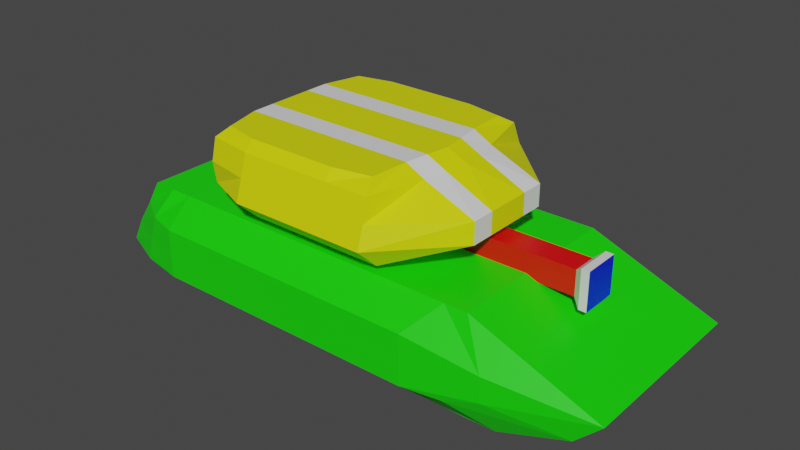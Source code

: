 # Source: Tank_DefaultGun.blend  (saved by Blender 2.80.44; exported with 4.5.12 LTS)
import bpy
from mathutils import Matrix  # noqa: F401  (used for matrix-valued properties, if any)

bpy.ops.wm.read_factory_settings(use_empty=True)
scene = bpy.context.scene
scene.name = 'Scene'

# ---- collections
col_collection = bpy.data.collections.new('Collection'); scene.collection.children.link(col_collection)
col_collection_2 = bpy.data.collections.new('Collection 2'); scene.collection.children.link(col_collection_2)

# ---- materials (node trees are filled in below, after node groups)
mat_bottom = bpy.data.materials.new('Bottom')
mat_bottom.use_transparent_shadow = False
mat_bottom.roughness = 0.25
mat_turretring = bpy.data.materials.new('TurretRing')
mat_turretring.use_transparent_shadow = False
mat_turretring.roughness = 0.25
mat_turret = bpy.data.materials.new('Turret')
mat_turret.use_transparent_shadow = False
mat_turret.roughness = 0.25
mat_stripes = bpy.data.materials.new('Stripes')
mat_stripes.use_transparent_shadow = False
mat_stripes.roughness = 0.25
mat_muzzle = bpy.data.materials.new('Muzzle')
mat_muzzle.use_transparent_shadow = False
mat_muzzle.roughness = 0.25
mat_barrel = bpy.data.materials.new('Barrel')
mat_barrel.use_transparent_shadow = False
mat_barrel.roughness = 0.25
mat_stripe = bpy.data.materials.new('Stripe')
mat_stripe.use_transparent_shadow = False
mat_stripe.roughness = 0.25

# ---- material node trees
mat_bottom.use_nodes = True; mat_bottom.node_tree.nodes.clear()
_N = mat_bottom.node_tree.nodes; _L = mat_bottom.node_tree.links
n0 = _N.new('ShaderNodeOutputMaterial'); n0.name = 'Material Output'; n0.location = (300, 300)
n1 = _N.new('ShaderNodeBsdfPrincipled'); n1.name = 'Principled BSDF'; n1.location = (10, 300)
n1.distribution = 'GGX'
n1.subsurface_method = 'BURLEY'
n1.inputs[0].default_value = (0.007433, 0.8, 0.0, 1.0)
n1.inputs[3].default_value = 1.45
_L.new(n1.outputs[0], n0.inputs[0])
n0.is_active_output = True
mat_turretring.use_nodes = True; mat_turretring.node_tree.nodes.clear()
_N = mat_turretring.node_tree.nodes; _L = mat_turretring.node_tree.links
n0 = _N.new('ShaderNodeOutputMaterial'); n0.name = 'Material Output'; n0.location = (300, 300)
n1 = _N.new('ShaderNodeBsdfPrincipled'); n1.name = 'Principled BSDF'; n1.location = (10, 300)
n1.distribution = 'GGX'
n1.subsurface_method = 'BURLEY'
n1.inputs[0].default_value = (0.8, 0.0, 0.005365, 1.0)
n1.inputs[3].default_value = 1.45
_L.new(n1.outputs[0], n0.inputs[0])
n0.is_active_output = True
mat_turret.use_nodes = True; mat_turret.node_tree.nodes.clear()
_N = mat_turret.node_tree.nodes; _L = mat_turret.node_tree.links
n0 = _N.new('ShaderNodeOutputMaterial'); n0.name = 'Material Output'; n0.location = (300, 300)
n1 = _N.new('ShaderNodeBsdfPrincipled'); n1.name = 'Principled BSDF'; n1.location = (10, 300)
n1.distribution = 'GGX'
n1.subsurface_method = 'BURLEY'
n1.inputs[0].default_value = (0.7587, 0.8, 0.0, 1.0)
n1.inputs[3].default_value = 1.45
_L.new(n1.outputs[0], n0.inputs[0])
n0.is_active_output = True
mat_stripes.use_nodes = True; mat_stripes.node_tree.nodes.clear()
_N = mat_stripes.node_tree.nodes; _L = mat_stripes.node_tree.links
n0 = _N.new('ShaderNodeOutputMaterial'); n0.name = 'Material Output'; n0.location = (300, 300)
n1 = _N.new('ShaderNodeBsdfPrincipled'); n1.name = 'Principled BSDF'; n1.location = (10, 300)
n1.distribution = 'GGX'
n1.subsurface_method = 'BURLEY'
n1.inputs[3].default_value = 1.45
_L.new(n1.outputs[0], n0.inputs[0])
n0.is_active_output = True
mat_muzzle.use_nodes = True; mat_muzzle.node_tree.nodes.clear()
_N = mat_muzzle.node_tree.nodes; _L = mat_muzzle.node_tree.links
n0 = _N.new('ShaderNodeOutputMaterial'); n0.name = 'Material Output'; n0.location = (300, 300)
n1 = _N.new('ShaderNodeBsdfPrincipled'); n1.name = 'Principled BSDF'; n1.location = (10, 300)
n1.distribution = 'GGX'
n1.subsurface_method = 'BURLEY'
n1.inputs[0].default_value = (0.0, 0.001127, 0.8, 1.0)
n1.inputs[3].default_value = 1.45
_L.new(n1.outputs[0], n0.inputs[0])
n0.is_active_output = True
mat_barrel.use_nodes = True; mat_barrel.node_tree.nodes.clear()
_N = mat_barrel.node_tree.nodes; _L = mat_barrel.node_tree.links
n0 = _N.new('ShaderNodeOutputMaterial'); n0.name = 'Material Output'; n0.location = (300, 300)
n1 = _N.new('ShaderNodeBsdfPrincipled'); n1.name = 'Principled BSDF'; n1.location = (10, 300)
n1.distribution = 'GGX'
n1.subsurface_method = 'BURLEY'
n1.inputs[0].default_value = (0.8, 0.0, 0.001895, 1.0)
n1.inputs[3].default_value = 1.45
_L.new(n1.outputs[0], n0.inputs[0])
n0.is_active_output = True
mat_stripe.use_nodes = True; mat_stripe.node_tree.nodes.clear()
_N = mat_stripe.node_tree.nodes; _L = mat_stripe.node_tree.links
n0 = _N.new('ShaderNodeOutputMaterial'); n0.name = 'Material Output'; n0.location = (300, 300)
n1 = _N.new('ShaderNodeBsdfPrincipled'); n1.name = 'Principled BSDF'; n1.location = (10, 300)
n1.distribution = 'GGX'
n1.subsurface_method = 'BURLEY'
n1.inputs[3].default_value = 1.45
_L.new(n1.outputs[0], n0.inputs[0])
n0.is_active_output = True

# ---- world
world_world = bpy.data.worlds.new('World'); scene.world = world_world
world_world.use_nodes = True; world_world.node_tree.nodes.clear()
_N = world_world.node_tree.nodes; _L = world_world.node_tree.links
n0 = _N.new('ShaderNodeOutputWorld'); n0.name = 'World Output'; n0.location = (300, 300)
n1 = _N.new('ShaderNodeBackground'); n1.name = 'Background'; n1.location = (10, 300)
n1.inputs[0].default_value = (0.05088, 0.05088, 0.05088, 1.0)
_L.new(n1.outputs[0], n0.inputs[0])
n0.is_active_output = True
world_world.color = (0.05088, 0.05088, 0.05088)
world_world.use_sun_shadow = False
world_world.sun_shadow_jitter_overblur = 0.0

# ---- meshes
me_cylinder = bpy.data.meshes.new('Cylinder')
me_cylinder.from_pydata([(0.0, 1.0, 1.799), (0.0, 1.0, 1.634), (0.1951, 0.9808, 1.799), (0.1951, 0.9808, 1.634), (0.3827, 0.9239, 1.799), (0.3827, 0.9239, 1.634), (0.5556, 0.8315, 1.799), (0.5556, 0.8315, 1.634), (0.7071, 0.7071, 1.799), (0.7071, 0.7071, 1.634), (0.8315, 0.5556, 1.799), (0.8315, 0.5556, 1.634), (0.9239, 0.3827, 1.799), (0.9239, 0.3827, 1.634), (0.9808, 0.1951, 1.799), (0.9808, 0.1951, 1.634), (1.0, 7.55e-08, 1.799), (1.0, 7.55e-08, 1.634), (0.9808, -0.1951, 1.799), (0.9808, -0.1951, 1.634), (0.9239, -0.3827, 1.799), (0.9239, -0.3827, 1.634), (0.8315, -0.5556, 1.799), (0.8315, -0.5556, 1.634), (0.7071, -0.7071, 1.799), (0.7071, -0.7071, 1.634), (0.5556, -0.8315, 1.799), (0.5556, -0.8315, 1.634), (0.3827, -0.9239, 1.799), (0.3827, -0.9239, 1.634), (0.1951, -0.9808, 1.799), (0.1951, -0.9808, 1.634), (-3.258e-07, -1.0, 1.799), (-3.258e-07, -1.0, 1.634), (-0.1951, -0.9808, 1.799), (-0.1951, -0.9808, 1.634), (-0.3827, -0.9239, 1.799), (-0.3827, -0.9239, 1.634), (-0.5556, -0.8315, 1.799), (-0.5556, -0.8315, 1.634), (-0.7071, -0.7071, 1.799), (-0.7071, -0.7071, 1.634), (-0.8315, -0.5556, 1.799), (-0.8315, -0.5556, 1.634), (-0.9239, -0.3827, 1.799), (-0.9239, -0.3827, 1.634), (-0.9808, -0.1951, 1.799), (-0.9808, -0.1951, 1.634), (-1.0, 9.656e-07, 1.799), (-1.0, 9.656e-07, 1.634), (-0.9808, 0.1951, 1.799), (-0.9808, 0.1951, 1.634), (-0.9239, 0.3827, 1.799), (-0.9239, 0.3827, 1.634), (-0.8315, 0.5556, 1.799), (-0.8315, 0.5556, 1.634), (-0.7071, 0.7071, 1.799), (-0.7071, 0.7071, 1.634), (-0.5556, 0.8315, 1.799), (-0.5556, 0.8315, 1.634), (-0.3827, 0.9239, 1.799), (-0.3827, 0.9239, 1.634), (-0.1951, 0.9808, 1.799), (-0.1951, 0.9808, 1.634), (-3.0, -1.5, 0.07124), (-3.0, -1.5, 1.671), (3.0, -1.5, 0.07124), (3.0, -1.5, 1.671), (-4.615, -1.5, 0.4842), (3.512, -1.5, 0.8712), (3.718, -1.5, 0.4712), (-3.497, -1.5, 0.08418), (-5.026, -1.5, 0.8842), (3.241, -1.5, 1.271), (-3.0, -0.75, 0.07124), (3.0, -0.75, 1.671), (3.512, -0.75, 0.8712), (3.718, -0.75, 0.4712), (3.241, -0.75, 1.271), (-3.0, -0.75, 1.671), (3.0, -0.75, 0.07124), (-4.615, -0.75, 0.4842), (-3.497, -0.75, 0.08418), (-5.026, -0.75, 0.8842), (0.0, -1.5, 0.07124), (0.0, -1.5, 1.671), (0.0, -1.951, 0.8712), (0.0, -1.951, 0.4712), (0.0, -1.951, 1.271), (0.0, -0.75, 1.671), (0.0, -0.75, 0.07124), (-1.5, -1.5, 1.671), (-1.5, -1.951, 0.8712), (-1.5, -1.951, 0.4712), (-1.5, -1.951, 1.271), (-1.5, -0.75, 0.07124), (-1.5, -1.5, 0.07124), (-1.5, -0.75, 1.671), (1.5, -1.5, 0.07124), (1.5, -0.75, 1.671), (1.5, -1.5, 1.671), (1.5, -1.951, 0.8712), (1.5, -1.951, 0.4712), (1.5, -1.951, 1.271), (1.5, -0.75, 0.07124), (2.25, -1.5, 0.07124), (2.25, -0.75, 1.671), (2.25, -1.5, 1.671), (2.25, -1.951, 0.8712), (2.25, -1.951, 0.4712), (2.25, -1.951, 1.271), (2.25, -0.75, 0.07124), (0.75, -1.5, 1.671), (0.75, -1.951, 0.8712), (0.75, -1.951, 0.4712), (0.75, -1.951, 1.271), (0.75, -0.75, 0.07124), (0.75, -1.5, 0.07124), (0.75, -0.75, 1.671), (-0.75, -1.5, 0.07124), (-0.75, -0.75, 1.671), (-0.75, -1.5, 1.671), (-0.75, -1.951, 0.8712), (-0.75, -1.951, 0.4712), (-0.75, -1.951, 1.271), (-0.75, -0.75, 0.07124), (-2.25, -1.5, 1.671), (-2.25, -1.951, 0.8712), (-2.25, -1.951, 0.4712), (-2.25, -1.951, 1.271), (-2.25, -0.75, 0.07124), (-2.25, -1.5, 0.07124), (-2.25, -0.75, 1.671), (-2.627, -1.5, 1.671), (-3.44, -1.824, 0.6765), (-2.877, -1.843, 0.4632), (-3.44, -1.824, 1.077), (-2.627, -0.75, 0.07124), (-2.627, -1.5, 0.07124), (-2.627, -0.75, 1.671), (2.625, -1.5, 0.07124), (2.625, -0.75, 1.671), (2.625, -1.5, 1.671), (2.881, -1.807, 0.8712), (2.984, -1.807, 0.4712), (2.746, -1.807, 1.271), (2.625, -0.75, 0.07124), (-3.0, 1.5, 0.07124), (-3.0, 1.5, 1.671), (3.0, 1.5, 0.07124), (3.0, 1.5, 1.671), (-4.615, 1.5, 0.4842), (3.512, 1.5, 0.8712), (3.718, 1.5, 0.4712), (-3.497, 1.5, 0.08418), (-5.026, 1.5, 0.8842), (3.241, 1.5, 1.271), (-3.0, 0.0, 0.07124), (-3.0, 0.0, 1.671), (3.0, 0.0, 0.07124), (3.0, 0.0, 1.671), (3.512, 0.0, 0.8712), (-4.615, 0.0, 0.4842), (-3.497, 0.0, 0.08418), (3.718, 0.0, 0.4712), (3.241, 0.0, 1.271), (-5.026, 0.0, 0.8842), (-3.0, 0.75, 0.07124), (3.0, 0.75, 1.671), (3.512, 0.75, 0.8712), (3.718, 0.75, 0.4712), (3.241, 0.75, 1.271), (-3.0, 0.75, 1.671), (3.0, 0.75, 0.07124), (-4.615, 0.75, 0.4842), (-3.497, 0.75, 0.08418), (-5.026, 0.75, 0.8842), (0.0, 1.5, 0.07124), (0.0, 1.5, 1.671), (0.0, 1.951, 0.8712), (0.0, 1.951, 0.4712), (0.0, 1.951, 1.271), (0.0, 0.0, 1.671), (0.0, 0.0, 0.07124), (0.0, 0.75, 1.671), (0.0, 0.75, 0.07124), (-1.5, 1.5, 1.671), (-1.5, 1.951, 0.8712), (-1.5, 1.951, 0.4712), (-1.5, 1.951, 1.271), (-1.5, 0.0, 0.07124), (-1.5, 0.75, 0.07124), (-1.5, 1.5, 0.07124), (-1.5, 0.0, 1.671), (-1.5, 0.75, 1.671), (1.5, 1.5, 0.07124), (1.5, 0.0, 1.671), (1.5, 0.75, 1.671), (1.5, 1.5, 1.671), (1.5, 1.951, 0.8712), (1.5, 1.951, 0.4712), (1.5, 1.951, 1.271), (1.5, 0.0, 0.07124), (1.5, 0.75, 0.07124), (2.25, 1.5, 0.07124), (2.25, 0.0, 1.671), (2.25, 0.75, 1.671), (2.25, 1.5, 1.671), (2.25, 1.951, 0.8712), (2.25, 1.951, 0.4712), (2.25, 1.951, 1.271), (2.25, 0.0, 0.07124), (2.25, 0.75, 0.07124), (0.75, 1.5, 1.671), (0.75, 1.951, 0.8712), (0.75, 1.951, 0.4712), (0.75, 1.951, 1.271), (0.75, 0.0, 0.07124), (0.75, 0.75, 0.07124), (0.75, 1.5, 0.07124), (0.75, 0.0, 1.671), (0.75, 0.75, 1.671), (-0.75, 1.5, 0.07124), (-0.75, 0.0, 1.671), (-0.75, 0.75, 1.671), (-0.75, 1.5, 1.671), (-0.75, 1.951, 0.8712), (-0.75, 1.951, 0.4712), (-0.75, 1.951, 1.271), (-0.75, 0.0, 0.07124), (-0.75, 0.75, 0.07124), (-2.25, 1.5, 1.671), (-2.25, 1.951, 0.8712), (-2.25, 1.951, 0.4712), (-2.25, 1.951, 1.271), (-2.25, 0.0, 0.07124), (-2.25, 0.75, 0.07124), (-2.25, 1.5, 0.07124), (-2.25, 0.0, 1.671), (-2.25, 0.75, 1.671), (-2.627, 1.5, 1.671), (-3.44, 1.824, 0.6765), (-2.877, 1.843, 0.4632), (-3.44, 1.824, 1.077), (-2.627, 0.0, 0.07124), (-2.627, 0.75, 0.07124), (-2.627, 1.5, 0.07124), (-2.627, 0.0, 1.671), (-2.627, 0.75, 1.671), (2.625, 1.5, 0.07124), (2.625, 0.0, 1.671), (2.625, 0.75, 1.671), (2.625, 1.5, 1.671), (2.881, 1.807, 0.8712), (2.984, 1.807, 0.4712), (2.746, 1.807, 1.271), (2.625, 0.0, 0.07124), (2.625, 0.75, 0.07124)], [], [(0, 2, 3, 1), (2, 4, 5, 3), (4, 6, 7, 5), (6, 8, 9, 7), (8, 10, 11, 9), (10, 12, 13, 11), (12, 14, 15, 13), (14, 16, 17, 15), (16, 18, 19, 17), (18, 20, 21, 19), (20, 22, 23, 21), (22, 24, 25, 23), (24, 26, 27, 25), (26, 28, 29, 27), (28, 30, 31, 29), (30, 32, 33, 31), (32, 34, 35, 33), (34, 36, 37, 35), (36, 38, 39, 37), (38, 40, 41, 39), (40, 42, 43, 41), (42, 44, 45, 43), (44, 46, 47, 45), (46, 48, 49, 47), (48, 50, 51, 49), (50, 52, 53, 51), (52, 54, 55, 53), (54, 56, 57, 55), (56, 58, 59, 57), (58, 60, 61, 59), (60, 62, 63, 61), (62, 0, 1, 63), (0, 62, 60, 58, 56, 54, 52, 50, 48, 46, 44, 42, 40, 38, 36, 34, 32, 30, 28, 26, 24, 22, 20, 18, 16, 14, 12, 10, 8, 6, 4, 2), (78, 75, 67, 73), (136, 133, 65, 72), (146, 80, 66, 140), (139, 79, 65, 133), (135, 134, 68, 71), (77, 76, 69, 70), (80, 77, 70, 66), (138, 135, 71, 64), (134, 136, 72, 68), (76, 78, 73, 69), (81, 83, 166, 162), (74, 82, 163, 157), (82, 81, 162, 163), (83, 79, 158, 166), (72, 65, 79, 83), (71, 68, 81, 82), (64, 71, 82, 74), (68, 72, 83, 81), (161, 165, 78, 76), (159, 164, 77, 80), (164, 161, 76, 77), (247, 158, 79, 139), (256, 159, 80, 146), (165, 160, 75, 78), (229, 183, 90, 125), (220, 182, 89, 118), (113, 115, 88, 86), (117, 114, 87, 84), (114, 113, 86, 87), (118, 89, 85, 112), (125, 90, 84, 119), (115, 112, 85, 88), (130, 95, 96, 131), (235, 190, 95, 130), (223, 193, 97, 120), (122, 124, 94, 92), (119, 123, 93, 96), (123, 122, 92, 93), (120, 97, 91, 121), (124, 121, 91, 94), (110, 107, 100, 103), (106, 99, 100, 107), (109, 108, 101, 102), (105, 109, 102, 98), (108, 110, 103, 101), (205, 196, 99, 106), (217, 202, 104, 116), (116, 104, 98, 117), (250, 205, 106, 141), (143, 145, 110, 108), (140, 144, 109, 105), (144, 143, 108, 109), (141, 106, 107, 142), (145, 142, 107, 110), (202, 211, 111, 104), (104, 111, 105, 98), (90, 116, 117, 84), (183, 217, 116, 90), (103, 100, 112, 115), (99, 118, 112, 100), (102, 101, 113, 114), (98, 102, 114, 117), (101, 103, 115, 113), (196, 220, 118, 99), (88, 85, 121, 124), (89, 120, 121, 85), (87, 86, 122, 123), (84, 87, 123, 119), (86, 88, 124, 122), (182, 223, 120, 89), (95, 125, 119, 96), (190, 229, 125, 95), (244, 235, 130, 137), (137, 130, 131, 138), (193, 238, 132, 97), (92, 94, 129, 127), (96, 93, 128, 131), (93, 92, 127, 128), (97, 132, 126, 91), (94, 91, 126, 129), (74, 137, 138, 64), (157, 244, 137, 74), (238, 247, 139, 132), (127, 129, 136, 134), (131, 128, 135, 138), (128, 127, 134, 135), (132, 139, 133, 126), (129, 126, 133, 136), (73, 67, 142, 145), (75, 141, 142, 67), (70, 69, 143, 144), (66, 70, 144, 140), (69, 73, 145, 143), (160, 250, 141, 75), (211, 256, 146, 111), (111, 146, 140, 105), (171, 156, 150, 168), (243, 155, 148, 240), (257, 249, 149, 173), (248, 240, 148, 172), (242, 154, 151, 241), (170, 153, 152, 169), (173, 149, 153, 170), (246, 147, 154, 242), (241, 151, 155, 243), (169, 152, 156, 171), (174, 162, 166, 176), (167, 157, 163, 175), (175, 163, 162, 174), (176, 166, 158, 172), (155, 176, 172, 148), (154, 175, 174, 151), (147, 167, 175, 154), (151, 174, 176, 155), (161, 169, 171, 165), (159, 173, 170, 164), (164, 170, 169, 161), (247, 248, 172, 158), (256, 257, 173, 159), (165, 171, 168, 160), (229, 230, 185, 183), (220, 221, 184, 182), (214, 179, 181, 216), (219, 177, 180, 215), (215, 180, 179, 214), (221, 213, 178, 184), (230, 222, 177, 185), (216, 181, 178, 213), (236, 237, 192, 191), (235, 236, 191, 190), (223, 224, 194, 193), (226, 187, 189, 228), (222, 192, 188, 227), (227, 188, 187, 226), (224, 225, 186, 194), (228, 189, 186, 225), (210, 201, 198, 207), (206, 207, 198, 197), (209, 200, 199, 208), (204, 195, 200, 209), (208, 199, 201, 210), (205, 206, 197, 196), (217, 218, 203, 202), (218, 219, 195, 203), (250, 251, 206, 205), (253, 208, 210, 255), (249, 204, 209, 254), (254, 209, 208, 253), (251, 252, 207, 206), (255, 210, 207, 252), (202, 203, 212, 211), (203, 195, 204, 212), (185, 177, 219, 218), (183, 185, 218, 217), (201, 216, 213, 198), (197, 198, 213, 221), (200, 215, 214, 199), (195, 219, 215, 200), (199, 214, 216, 201), (196, 197, 221, 220), (181, 228, 225, 178), (184, 178, 225, 224), (180, 227, 226, 179), (177, 222, 227, 180), (179, 226, 228, 181), (182, 184, 224, 223), (191, 192, 222, 230), (190, 191, 230, 229), (244, 245, 236, 235), (245, 246, 237, 236), (193, 194, 239, 238), (187, 232, 234, 189), (192, 237, 233, 188), (188, 233, 232, 187), (194, 186, 231, 239), (189, 234, 231, 186), (167, 147, 246, 245), (157, 167, 245, 244), (238, 239, 248, 247), (232, 241, 243, 234), (237, 246, 242, 233), (233, 242, 241, 232), (239, 231, 240, 248), (234, 243, 240, 231), (156, 255, 252, 150), (168, 150, 252, 251), (153, 254, 253, 152), (149, 249, 254, 153), (152, 253, 255, 156), (160, 168, 251, 250), (211, 212, 257, 256), (212, 204, 249, 257)])
me_cylinder.polygons.foreach_set('material_index', [1, 1, 1, 1, 1, 1, 1, 1, 1, 1, 1, 1, 1, 1, 1, 1, 1, 1, 1, 1, 1, 1, 1, 1, 1, 1, 1, 1, 1, 1, 1, 1, 1, 0, 0, 0, 0, 0, 0, 0, 0, 0, 0, 0, 0, 0, 0, 0, 0, 0, 0, 0, 0, 0, 0, 0, 0, 0, 0, 0, 0, 0, 0, 0, 0, 0, 0, 0, 0, 0, 0, 0, 0, 0, 0, 0, 0, 0, 0, 0, 0, 0, 0, 0, 0, 0, 0, 0, 0, 0, 0, 0, 0, 0, 0, 0, 0, 0, 0, 0, 0, 0, 0, 0, 0, 0, 0, 0, 0, 0, 0, 0, 0, 0, 0, 0, 0, 0, 0, 0, 0, 0, 0, 0, 0, 0, 0, 0, 0, 0, 0, 0, 0, 0, 0, 0, 0, 0, 0, 0, 0, 0, 0, 0, 0, 0, 0, 0, 0, 0, 0, 0, 0, 0, 0, 0, 0, 0, 0, 0, 0, 0, 0, 0, 0, 0, 0, 0, 0, 0, 0, 0, 0, 0, 0, 0, 0, 0, 0, 0, 0, 0, 0, 0, 0, 0, 0, 0, 0, 0, 0, 0, 0, 0, 0, 0, 0, 0, 0, 0, 0, 0, 0, 0, 0, 0, 0, 0, 0, 0, 0, 0, 0, 0, 0, 0, 0, 0, 0, 0, 0, 0, 0, 0, 0])
_uv = me_cylinder.uv_layers.new(name='UVMap')
_uv.uv.foreach_set('vector', [0.4922, 0.4915, 0.4907, 0.4932, 0.737, 0.05738, 0.8188, 0.1121, 0.4907, 0.4932, 0.4896, 0.4951, 0.6461, 0.0196, 0.737, 0.05738, 0.4896, 0.4951, 0.4888, 0.4972, 0.5496, 0.0002516, 0.6461, 0.0196, 0.4888, 0.4972, 0.4884, 0.4994, 0.4511, 9.998e-05, 0.5496, 0.0002516, 0.4884, 0.4994, 0.4886, 0.5017, 0.3544, 0.01915, 0.4511, 9.998e-05, 0.4886, 0.5017, 0.4891, 0.5039, 0.2634, 0.05669, 0.3544, 0.01915, 0.4891, 0.5039, 0.4901, 0.5059, 0.1813, 0.1113, 0.2634, 0.05669, 0.4901, 0.5059, 0.4915, 0.5077, 0.1115, 0.1808, 0.1813, 0.1113, 0.4915, 0.5077, 0.4932, 0.5092, 0.05692, 0.2627, 0.1115, 0.1808, 0.4932, 0.5092, 0.4951, 0.5103, 0.01929, 0.3537, 0.05692, 0.2627, 0.4951, 0.5103, 0.4973, 0.5111, 9.998e-05, 0.4503, 0.01929, 0.3537, 0.4973, 0.5111, 0.4995, 0.5114, 0.0001082, 0.5488, 9.998e-05, 0.4503, 0.4995, 0.5114, 0.5017, 0.5113, 0.01931, 0.6453, 0.0001082, 0.5488, 0.5017, 0.5113, 0.5039, 0.5108, 0.05697, 0.7363, 0.01931, 0.6453, 0.5039, 0.5108, 0.5059, 0.5098, 0.1116, 0.8182, 0.05697, 0.7363, 0.5059, 0.5098, 0.5078, 0.5085, 0.1812, 0.8879, 0.1116, 0.8182, 0.5078, 0.5085, 0.5093, 0.5068, 0.2629, 0.9426, 0.1812, 0.8879, 0.5093, 0.5068, 0.5104, 0.5049, 0.3538, 0.9804, 0.2629, 0.9426, 0.5104, 0.5049, 0.5112, 0.5028, 0.4504, 0.9997, 0.3538, 0.9804, 0.5112, 0.5028, 0.5116, 0.5005, 0.5489, 0.9999, 0.4504, 0.9997, 0.5116, 0.5005, 0.5114, 0.4983, 0.6455, 0.9809, 0.5489, 0.9999, 0.5114, 0.4983, 0.5109, 0.4961, 0.7366, 0.9433, 0.6455, 0.9809, 0.5109, 0.4961, 0.5099, 0.4941, 0.8186, 0.8888, 0.7366, 0.9433, 0.5099, 0.4941, 0.5085, 0.4923, 0.8884, 0.8193, 0.8186, 0.8888, 0.5085, 0.4923, 0.5068, 0.4908, 0.943, 0.7374, 0.8884, 0.8193, 0.5068, 0.4908, 0.5048, 0.4897, 0.9807, 0.6464, 0.943, 0.7374, 0.5048, 0.4897, 0.5027, 0.4889, 0.9999, 0.5498, 0.9807, 0.6464, 0.5027, 0.4889, 0.5005, 0.4886, 0.9999, 0.4513, 0.9999, 0.5498, 0.5005, 0.4886, 0.4983, 0.4887, 0.9807, 0.3546, 0.9999, 0.4513, 0.4983, 0.4887, 0.4961, 0.4892, 0.943, 0.2636, 0.9807, 0.3546, 0.4961, 0.4892, 0.4941, 0.4902, 0.8884, 0.1818, 0.943, 0.2636, 0.4941, 0.4902, 0.4922, 0.4915, 0.8188, 0.1121, 0.8884, 0.1818, 0.4922, 0.4915, 0.4941, 0.4902, 0.4961, 0.4892, 0.4983, 0.4887, 0.5005, 0.4886, 0.5027, 0.4889, 0.5048, 0.4897, 0.5068, 0.4908, 0.5085, 0.4923, 0.5099, 0.4941, 0.5109, 0.4961, 0.5114, 0.4983, 0.5116, 0.5005, 0.5112, 0.5028, 0.5104, 0.5049, 0.5093, 0.5068, 0.5078, 0.5085, 0.5059, 0.5098, 0.5039, 0.5108, 0.5017, 0.5113, 0.4995, 0.5114, 0.4973, 0.5111, 0.4951, 0.5103, 0.4932, 0.5092, 0.4915, 0.5077, 0.4901, 0.5059, 0.4891, 0.5039, 0.4886, 0.5017, 0.4884, 0.4994, 0.4888, 0.4972, 0.4896, 0.4951, 0.4907, 0.4932, 0.5625, 0.6875, 0.625, 0.6875, 0.625, 0.75, 0.5625, 0.75, 0.5625, 0.9845, 0.625, 0.9845, 0.625, 1.0, 0.5625, 1.0, 0.3594, 0.6875, 0.375, 0.6875, 0.375, 0.75, 0.3594, 0.75, 0.8595, 0.6875, 0.875, 0.6875, 0.875, 0.75, 0.8595, 0.75, 0.4375, 0.9845, 0.5, 0.9845, 0.5, 1.0, 0.4375, 1.0, 0.4375, 0.6875, 0.5, 0.6875, 0.5, 0.75, 0.4375, 0.75, 0.375, 0.6875, 0.4375, 0.6875, 0.4375, 0.75, 0.375, 0.75, 0.375, 0.9845, 0.4375, 0.9845, 0.4375, 1.0, 0.375, 1.0, 0.5, 0.9845, 0.5625, 0.9845, 0.5625, 1.0, 0.5, 1.0, 0.5, 0.6875, 0.5625, 0.6875, 0.5625, 0.75, 0.5, 0.75, 0.5, 0.0625, 0.5625, 0.0625, 0.5625, 0.125, 0.5, 0.125, 0.375, 0.0625, 0.4375, 0.0625, 0.4375, 0.125, 0.375, 0.125, 0.4375, 0.0625, 0.5, 0.0625, 0.5, 0.125, 0.4375, 0.125, 0.5625, 0.0625, 0.625, 0.0625, 0.625, 0.125, 0.5625, 0.125, 0.5625, 0.0, 0.625, 0.0, 0.625, 0.0625, 0.5625, 0.0625, 0.4375, 0.0, 0.5, 0.0, 0.5, 0.0625, 0.4375, 0.0625, 0.375, 0.0, 0.4375, 0.0, 0.4375, 0.0625, 0.375, 0.0625, 0.5, 0.0, 0.5625, 0.0, 0.5625, 0.0625, 0.5, 0.0625, 0.5, 0.625, 0.5625, 0.625, 0.5625, 0.6875, 0.5, 0.6875, 0.375, 0.625, 0.4375, 0.625, 0.4375, 0.6875, 0.375, 0.6875, 0.4375, 0.625, 0.5, 0.625, 0.5, 0.6875, 0.4375, 0.6875, 0.8595, 0.625, 0.875, 0.625, 0.875, 0.6875, 0.8595, 0.6875, 0.3594, 0.625, 0.375, 0.625, 0.375, 0.6875, 0.3594, 0.6875, 0.5625, 0.625, 0.625, 0.625, 0.625, 0.6875, 0.5625, 0.6875, 0.2188, 0.625, 0.25, 0.625, 0.25, 0.6875, 0.2188, 0.6875, 0.7188, 0.625, 0.75, 0.625, 0.75, 0.6875, 0.7188, 0.6875, 0.5, 0.8438, 0.5625, 0.8438, 0.5625, 0.875, 0.5, 0.875, 0.375, 0.8438, 0.4375, 0.8438, 0.4375, 0.875, 0.375, 0.875, 0.4375, 0.8438, 0.5, 0.8438, 0.5, 0.875, 0.4375, 0.875, 0.7188, 0.6875, 0.75, 0.6875, 0.75, 0.75, 0.7188, 0.75, 0.2188, 0.6875, 0.25, 0.6875, 0.25, 0.75, 0.2188, 0.75, 0.5625, 0.8438, 0.625, 0.8438, 0.625, 0.875, 0.5625, 0.875, 0.1562, 0.6875, 0.1875, 0.6875, 0.1875, 0.75, 0.1562, 0.75, 0.1562, 0.625, 0.1875, 0.625, 0.1875, 0.6875, 0.1562, 0.6875, 0.7812, 0.625, 0.8125, 0.625, 0.8125, 0.6875, 0.7812, 0.6875, 0.5, 0.9062, 0.5625, 0.9062, 0.5625, 0.9375, 0.5, 0.9375, 0.375, 0.9062, 0.4375, 0.9062, 0.4375, 0.9375, 0.375, 0.9375, 0.4375, 0.9062, 0.5, 0.9062, 0.5, 0.9375, 0.4375, 0.9375, 0.7812, 0.6875, 0.8125, 0.6875, 0.8125, 0.75, 0.7812, 0.75, 0.5625, 0.9062, 0.625, 0.9062, 0.625, 0.9375, 0.5625, 0.9375, 0.5625, 0.7812, 0.625, 0.7812, 0.625, 0.8125, 0.5625, 0.8125, 0.6562, 0.6875, 0.6875, 0.6875, 0.6875, 0.75, 0.6562, 0.75, 0.4375, 0.7812, 0.5, 0.7812, 0.5, 0.8125, 0.4375, 0.8125, 0.375, 0.7812, 0.4375, 0.7812, 0.4375, 0.8125, 0.375, 0.8125, 0.5, 0.7812, 0.5625, 0.7812, 0.5625, 0.8125, 0.5, 0.8125, 0.6562, 0.625, 0.6875, 0.625, 0.6875, 0.6875, 0.6562, 0.6875, 0.2812, 0.625, 0.3125, 0.625, 0.3125, 0.6875, 0.2812, 0.6875, 0.2812, 0.6875, 0.3125, 0.6875, 0.3125, 0.75, 0.2812, 0.75, 0.6406, 0.625, 0.6562, 0.625, 0.6562, 0.6875, 0.6406, 0.6875, 0.5, 0.7656, 0.5625, 0.7656, 0.5625, 0.7812, 0.5, 0.7812, 0.375, 0.7656, 0.4375, 0.7656, 0.4375, 0.7812, 0.375, 0.7812, 0.4375, 0.7656, 0.5, 0.7656, 0.5, 0.7812, 0.4375, 0.7812, 0.6406, 0.6875, 0.6562, 0.6875, 0.6562, 0.75, 0.6406, 0.75, 0.5625, 0.7656, 0.625, 0.7656, 0.625, 0.7812, 0.5625, 0.7812, 0.3125, 0.625, 0.3438, 0.625, 0.3438, 0.6875, 0.3125, 0.6875, 0.3125, 0.6875, 0.3438, 0.6875, 0.3438, 0.75, 0.3125, 0.75, 0.25, 0.6875, 0.2812, 0.6875, 0.2812, 0.75, 0.25, 0.75, 0.25, 0.625, 0.2812, 0.625, 0.2812, 0.6875, 0.25, 0.6875, 0.5625, 0.8125, 0.625, 0.8125, 0.625, 0.8438, 0.5625, 0.8438, 0.6875, 0.6875, 0.7188, 0.6875, 0.7188, 0.75, 0.6875, 0.75, 0.4375, 0.8125, 0.5, 0.8125, 0.5, 0.8438, 0.4375, 0.8438, 0.375, 0.8125, 0.4375, 0.8125, 0.4375, 0.8438, 0.375, 0.8438, 0.5, 0.8125, 0.5625, 0.8125, 0.5625, 0.8438, 0.5, 0.8438, 0.6875, 0.625, 0.7188, 0.625, 0.7188, 0.6875, 0.6875, 0.6875, 0.5625, 0.875, 0.625, 0.875, 0.625, 0.9062, 0.5625, 0.9062, 0.75, 0.6875, 0.7812, 0.6875, 0.7812, 0.75, 0.75, 0.75, 0.4375, 0.875, 0.5, 0.875, 0.5, 0.9062, 0.4375, 0.9062, 0.375, 0.875, 0.4375, 0.875, 0.4375, 0.9062, 0.375, 0.9062, 0.5, 0.875, 0.5625, 0.875, 0.5625, 0.9062, 0.5, 0.9062, 0.75, 0.625, 0.7812, 0.625, 0.7812, 0.6875, 0.75, 0.6875, 0.1875, 0.6875, 0.2188, 0.6875, 0.2188, 0.75, 0.1875, 0.75, 0.1875, 0.625, 0.2188, 0.625, 0.2188, 0.6875, 0.1875, 0.6875, 0.1405, 0.625, 0.1562, 0.625, 0.1562, 0.6875, 0.1405, 0.6875, 0.1405, 0.6875, 0.1562, 0.6875, 0.1562, 0.75, 0.1405, 0.75, 0.8125, 0.625, 0.8438, 0.625, 0.8438, 0.6875, 0.8125, 0.6875, 0.5, 0.9375, 0.5625, 0.9375, 0.5625, 0.9688, 0.5, 0.9688, 0.375, 0.9375, 0.4375, 0.9375, 0.4375, 0.9688, 0.375, 0.9688, 0.4375, 0.9375, 0.5, 0.9375, 0.5, 0.9688, 0.4375, 0.9688, 0.8125, 0.6875, 0.8438, 0.6875, 0.8438, 0.75, 0.8125, 0.75, 0.5625, 0.9375, 0.625, 0.9375, 0.625, 0.9688, 0.5625, 0.9688, 0.125, 0.6875, 0.1405, 0.6875, 0.1405, 0.75, 0.125, 0.75, 0.125, 0.625, 0.1405, 0.625, 0.1405, 0.6875, 0.125, 0.6875, 0.8438, 0.625, 0.8595, 0.625, 0.8595, 0.6875, 0.8438, 0.6875, 0.5, 0.9688, 0.5625, 0.9688, 0.5625, 0.9845, 0.5, 0.9845, 0.375, 0.9688, 0.4375, 0.9688, 0.4375, 0.9845, 0.375, 0.9845, 0.4375, 0.9688, 0.5, 0.9688, 0.5, 0.9845, 0.4375, 0.9845, 0.8438, 0.6875, 0.8595, 0.6875, 0.8595, 0.75, 0.8438, 0.75, 0.5625, 0.9688, 0.625, 0.9688, 0.625, 0.9845, 0.5625, 0.9845, 0.5625, 0.75, 0.625, 0.75, 0.625, 0.7656, 0.5625, 0.7656, 0.625, 0.6875, 0.6406, 0.6875, 0.6406, 0.75, 0.625, 0.75, 0.4375, 0.75, 0.5, 0.75, 0.5, 0.7656, 0.4375, 0.7656, 0.375, 0.75, 0.4375, 0.75, 0.4375, 0.7656, 0.375, 0.7656, 0.5, 0.75, 0.5625, 0.75, 0.5625, 0.7656, 0.5, 0.7656, 0.625, 0.625, 0.6406, 0.625, 0.6406, 0.6875, 0.625, 0.6875, 0.3438, 0.625, 0.3594, 0.625, 0.3594, 0.6875, 0.3438, 0.6875, 0.3438, 0.6875, 0.3594, 0.6875, 0.3594, 0.75, 0.3438, 0.75, 0.5625, 0.6875, 0.5625, 0.75, 0.625, 0.75, 0.625, 0.6875, 0.5625, 0.9845, 0.5625, 1.0, 0.625, 1.0, 0.625, 0.9845, 0.3594, 0.6875, 0.3594, 0.75, 0.375, 0.75, 0.375, 0.6875, 0.8595, 0.6875, 0.8595, 0.75, 0.875, 0.75, 0.875, 0.6875, 0.4375, 0.9845, 0.4375, 1.0, 0.5, 1.0, 0.5, 0.9845, 0.4375, 0.6875, 0.4375, 0.75, 0.5, 0.75, 0.5, 0.6875, 0.375, 0.6875, 0.375, 0.75, 0.4375, 0.75, 0.4375, 0.6875, 0.375, 0.9845, 0.375, 1.0, 0.4375, 1.0, 0.4375, 0.9845, 0.5, 0.9845, 0.5, 1.0, 0.5625, 1.0, 0.5625, 0.9845, 0.5, 0.6875, 0.5, 0.75, 0.5625, 0.75, 0.5625, 0.6875, 0.5, 0.0625, 0.5, 0.125, 0.5625, 0.125, 0.5625, 0.0625, 0.375, 0.0625, 0.375, 0.125, 0.4375, 0.125, 0.4375, 0.0625, 0.4375, 0.0625, 0.4375, 0.125, 0.5, 0.125, 0.5, 0.0625, 0.5625, 0.0625, 0.5625, 0.125, 0.625, 0.125, 0.625, 0.0625, 0.5625, 0.0, 0.5625, 0.0625, 0.625, 0.0625, 0.625, 0.0, 0.4375, 0.0, 0.4375, 0.0625, 0.5, 0.0625, 0.5, 0.0, 0.375, 0.0, 0.375, 0.0625, 0.4375, 0.0625, 0.4375, 0.0, 0.5, 0.0, 0.5, 0.0625, 0.5625, 0.0625, 0.5625, 0.0, 0.5, 0.625, 0.5, 0.6875, 0.5625, 0.6875, 0.5625, 0.625, 0.375, 0.625, 0.375, 0.6875, 0.4375, 0.6875, 0.4375, 0.625, 0.4375, 0.625, 0.4375, 0.6875, 0.5, 0.6875, 0.5, 0.625, 0.8595, 0.625, 0.8595, 0.6875, 0.875, 0.6875, 0.875, 0.625, 0.3594, 0.625, 0.3594, 0.6875, 0.375, 0.6875, 0.375, 0.625, 0.5625, 0.625, 0.5625, 0.6875, 0.625, 0.6875, 0.625, 0.625, 0.2188, 0.625, 0.2188, 0.6875, 0.25, 0.6875, 0.25, 0.625, 0.7188, 0.625, 0.7188, 0.6875, 0.75, 0.6875, 0.75, 0.625, 0.5, 0.8438, 0.5, 0.875, 0.5625, 0.875, 0.5625, 0.8438, 0.375, 0.8438, 0.375, 0.875, 0.4375, 0.875, 0.4375, 0.8438, 0.4375, 0.8438, 0.4375, 0.875, 0.5, 0.875, 0.5, 0.8438, 0.7188, 0.6875, 0.7188, 0.75, 0.75, 0.75, 0.75, 0.6875, 0.2188, 0.6875, 0.2188, 0.75, 0.25, 0.75, 0.25, 0.6875, 0.5625, 0.8438, 0.5625, 0.875, 0.625, 0.875, 0.625, 0.8438, 0.1562, 0.6875, 0.1562, 0.75, 0.1875, 0.75, 0.1875, 0.6875, 0.1562, 0.625, 0.1562, 0.6875, 0.1875, 0.6875, 0.1875, 0.625, 0.7812, 0.625, 0.7812, 0.6875, 0.8125, 0.6875, 0.8125, 0.625, 0.5, 0.9062, 0.5, 0.9375, 0.5625, 0.9375, 0.5625, 0.9062, 0.375, 0.9062, 0.375, 0.9375, 0.4375, 0.9375, 0.4375, 0.9062, 0.4375, 0.9062, 0.4375, 0.9375, 0.5, 0.9375, 0.5, 0.9062, 0.7812, 0.6875, 0.7812, 0.75, 0.8125, 0.75, 0.8125, 0.6875, 0.5625, 0.9062, 0.5625, 0.9375, 0.625, 0.9375, 0.625, 0.9062, 0.5625, 0.7812, 0.5625, 0.8125, 0.625, 0.8125, 0.625, 0.7812, 0.6562, 0.6875, 0.6562, 0.75, 0.6875, 0.75, 0.6875, 0.6875, 0.4375, 0.7812, 0.4375, 0.8125, 0.5, 0.8125, 0.5, 0.7812, 0.375, 0.7812, 0.375, 0.8125, 0.4375, 0.8125, 0.4375, 0.7812, 0.5, 0.7812, 0.5, 0.8125, 0.5625, 0.8125, 0.5625, 0.7812, 0.6562, 0.625, 0.6562, 0.6875, 0.6875, 0.6875, 0.6875, 0.625, 0.2812, 0.625, 0.2812, 0.6875, 0.3125, 0.6875, 0.3125, 0.625, 0.2812, 0.6875, 0.2812, 0.75, 0.3125, 0.75, 0.3125, 0.6875, 0.6406, 0.625, 0.6406, 0.6875, 0.6562, 0.6875, 0.6562, 0.625, 0.5, 0.7656, 0.5, 0.7812, 0.5625, 0.7812, 0.5625, 0.7656, 0.375, 0.7656, 0.375, 0.7812, 0.4375, 0.7812, 0.4375, 0.7656, 0.4375, 0.7656, 0.4375, 0.7812, 0.5, 0.7812, 0.5, 0.7656, 0.6406, 0.6875, 0.6406, 0.75, 0.6562, 0.75, 0.6562, 0.6875, 0.5625, 0.7656, 0.5625, 0.7812, 0.625, 0.7812, 0.625, 0.7656, 0.3125, 0.625, 0.3125, 0.6875, 0.3438, 0.6875, 0.3438, 0.625, 0.3125, 0.6875, 0.3125, 0.75, 0.3438, 0.75, 0.3438, 0.6875, 0.25, 0.6875, 0.25, 0.75, 0.2812, 0.75, 0.2812, 0.6875, 0.25, 0.625, 0.25, 0.6875, 0.2812, 0.6875, 0.2812, 0.625, 0.5625, 0.8125, 0.5625, 0.8438, 0.625, 0.8438, 0.625, 0.8125, 0.6875, 0.6875, 0.6875, 0.75, 0.7188, 0.75, 0.7188, 0.6875, 0.4375, 0.8125, 0.4375, 0.8438, 0.5, 0.8438, 0.5, 0.8125, 0.375, 0.8125, 0.375, 0.8438, 0.4375, 0.8438, 0.4375, 0.8125, 0.5, 0.8125, 0.5, 0.8438, 0.5625, 0.8438, 0.5625, 0.8125, 0.6875, 0.625, 0.6875, 0.6875, 0.7188, 0.6875, 0.7188, 0.625, 0.5625, 0.875, 0.5625, 0.9062, 0.625, 0.9062, 0.625, 0.875, 0.75, 0.6875, 0.75, 0.75, 0.7812, 0.75, 0.7812, 0.6875, 0.4375, 0.875, 0.4375, 0.9062, 0.5, 0.9062, 0.5, 0.875, 0.375, 0.875, 0.375, 0.9062, 0.4375, 0.9062, 0.4375, 0.875, 0.5, 0.875, 0.5, 0.9062, 0.5625, 0.9062, 0.5625, 0.875, 0.75, 0.625, 0.75, 0.6875, 0.7812, 0.6875, 0.7812, 0.625, 0.1875, 0.6875, 0.1875, 0.75, 0.2188, 0.75, 0.2188, 0.6875, 0.1875, 0.625, 0.1875, 0.6875, 0.2188, 0.6875, 0.2188, 0.625, 0.1405, 0.625, 0.1405, 0.6875, 0.1562, 0.6875, 0.1562, 0.625, 0.1405, 0.6875, 0.1405, 0.75, 0.1562, 0.75, 0.1562, 0.6875, 0.8125, 0.625, 0.8125, 0.6875, 0.8438, 0.6875, 0.8438, 0.625, 0.5, 0.9375, 0.5, 0.9688, 0.5625, 0.9688, 0.5625, 0.9375, 0.375, 0.9375, 0.375, 0.9688, 0.4375, 0.9688, 0.4375, 0.9375, 0.4375, 0.9375, 0.4375, 0.9688, 0.5, 0.9688, 0.5, 0.9375, 0.8125, 0.6875, 0.8125, 0.75, 0.8438, 0.75, 0.8438, 0.6875, 0.5625, 0.9375, 0.5625, 0.9688, 0.625, 0.9688, 0.625, 0.9375, 0.125, 0.6875, 0.125, 0.75, 0.1405, 0.75, 0.1405, 0.6875, 0.125, 0.625, 0.125, 0.6875, 0.1405, 0.6875, 0.1405, 0.625, 0.8438, 0.625, 0.8438, 0.6875, 0.8595, 0.6875, 0.8595, 0.625, 0.5, 0.9688, 0.5, 0.9845, 0.5625, 0.9845, 0.5625, 0.9688, 0.375, 0.9688, 0.375, 0.9845, 0.4375, 0.9845, 0.4375, 0.9688, 0.4375, 0.9688, 0.4375, 0.9845, 0.5, 0.9845, 0.5, 0.9688, 0.8438, 0.6875, 0.8438, 0.75, 0.8595, 0.75, 0.8595, 0.6875, 0.5625, 0.9688, 0.5625, 0.9845, 0.625, 0.9845, 0.625, 0.9688, 0.5625, 0.75, 0.5625, 0.7656, 0.625, 0.7656, 0.625, 0.75, 0.625, 0.6875, 0.625, 0.75, 0.6406, 0.75, 0.6406, 0.6875, 0.4375, 0.75, 0.4375, 0.7656, 0.5, 0.7656, 0.5, 0.75, 0.375, 0.75, 0.375, 0.7656, 0.4375, 0.7656, 0.4375, 0.75, 0.5, 0.75, 0.5, 0.7656, 0.5625, 0.7656, 0.5625, 0.75, 0.625, 0.625, 0.625, 0.6875, 0.6406, 0.6875, 0.6406, 0.625, 0.3438, 0.625, 0.3438, 0.6875, 0.3594, 0.6875, 0.3594, 0.625, 0.3438, 0.6875, 0.3438, 0.75, 0.3594, 0.75, 0.3594, 0.6875])
me_cylinder.materials.append(mat_bottom)
me_cylinder.materials.append(mat_turretring)
me_cylinder.use_remesh_preserve_volume = False
me_cylinder.use_remesh_preserve_attributes = False
me_cylinder.use_mirror_vertex_groups = False
me_cylinder.update()
me_cube = bpy.data.meshes.new('Cube')
me_cube.from_pydata([(1.5, 1.5, 0.003658), (1.351, 1.385, 1.213), (-1.331, 1.333, 0.003658), (-1.337, 1.368, 1.213), (1.5, 1.761, 0.7037), (-1.5, 1.616, 0.7037), (-1.5, 1.563, 0.3537), (1.5, 1.871, 0.3537), (1.461, 1.65, 1.054), (-1.5, 1.53, 1.054), (1.5, 0.7511, 0.003658), (-1.5, 0.7511, 1.213), (-1.706, 0.7511, 0.7037), (-1.821, 0.7511, 0.3537), (-1.618, 0.7511, 1.054), (1.389, 0.7511, 1.213), (-1.5, 0.7511, 0.003658), (2.534, 0.7511, 0.7037), (2.534, 0.7511, 0.3537), (1.69, 0.7511, 1.054), (-0.005528, 1.5, 0.003658), (-0.005528, 1.5, 1.213), (-0.005528, 1.761, 0.7037), (-0.005528, 1.871, 0.3537), (-0.005528, 1.65, 1.054), (-0.005528, 0.7511, 1.213), (-0.005528, 0.7511, 0.003658), (0.7472, 1.5, 1.213), (0.7472, 1.761, 0.7037), (0.7472, 1.871, 0.3537), (0.7472, 1.65, 1.054), (0.7472, 0.7511, 0.003658), (0.7472, 1.5, 0.003658), (0.7472, 0.7511, 1.213), (-0.7532, 1.5, 0.003658), (-0.7532, 0.7511, 1.213), (-0.7532, 1.5, 1.213), (-0.7532, 1.761, 0.7037), (-0.7532, 1.871, 0.3537), (-0.7532, 1.65, 1.054), (-0.7532, 0.7511, 0.003658), (1.5, -1.5, 0.003658), (1.351, -1.385, 1.213), (-1.331, -1.333, 0.003658), (-1.337, -1.368, 1.213), (1.5, -1.761, 0.7037), (-1.5, -1.616, 0.7037), (-1.5, -1.563, 0.3537), (1.5, -1.871, 0.3537), (1.461, -1.65, 1.054), (-1.5, -1.53, 1.054), (1.5, 1.311e-07, 0.003658), (1.5, 1.311e-07, 1.213), (-1.5, -1.311e-07, 0.003658), (-1.5, -1.311e-07, 1.213), (-1.706, -1.492e-07, 0.7037), (2.534, 2.215e-07, 0.7037), (2.534, 2.215e-07, 0.3537), (-1.821, -1.592e-07, 0.3537), (-1.618, -1.414e-07, 1.054), (1.851, 1.618e-07, 1.054), (1.5, -0.7511, 0.003658), (-1.5, -0.7511, 1.213), (-1.706, -0.7511, 0.7037), (-1.821, -0.7511, 0.3537), (-1.618, -0.7511, 1.054), (1.389, -0.7511, 1.213), (-1.5, -0.7511, 0.003658), (2.534, -0.7511, 0.7037), (2.534, -0.7511, 0.3537), (1.69, -0.7511, 1.054), (-0.005528, -1.5, 0.003658), (-0.005528, -1.5, 1.213), (-0.005528, -1.761, 0.7037), (-0.005528, -1.871, 0.3537), (-0.005528, -1.65, 1.054), (-0.005528, -4.833e-10, 1.213), (-0.005528, -4.833e-10, 0.003658), (-0.005528, -0.7511, 1.213), (-0.005528, -0.7511, 0.003658), (0.7472, -1.5, 1.213), (0.7472, -1.761, 0.7037), (0.7472, -1.871, 0.3537), (0.7472, -1.65, 1.054), (0.7472, 6.533e-08, 0.003658), (0.7472, -0.7511, 0.003658), (0.7472, -1.5, 0.003658), (0.7472, 6.533e-08, 1.213), (0.7472, -0.7511, 1.213), (-0.7532, -1.5, 0.003658), (-0.7532, -6.584e-08, 1.213), (-0.7532, -0.7511, 1.213), (-0.7532, -1.5, 1.213), (-0.7532, -1.761, 0.7037), (-0.7532, -1.871, 0.3537), (-0.7532, -1.65, 1.054), (-0.7532, -6.584e-08, 0.003658), (-0.7532, -0.7511, 0.003658), (1.444, -0.3756, 1.213), (-1.5, -0.3756, 0.003658), (2.534, -0.3756, 0.7037), (2.534, -0.3756, 0.3537), (1.77, -0.3756, 1.054), (1.5, -0.3756, 0.003658), (-1.5, -0.3756, 1.213), (-1.706, -0.3756, 0.7037), (-1.821, -0.3756, 0.3537), (-1.618, -0.3756, 1.054), (-0.005528, -0.3756, 0.003658), (-0.005528, -0.3756, 1.213), (0.7472, -0.3756, 0.003658), (0.7472, -0.3756, 1.213), (-0.7532, -0.3756, 1.213), (-0.7532, -0.3756, 0.003658), (1.444, 0.3756, 1.213), (-1.5, 0.3756, 0.003658), (2.534, 0.3756, 0.7037), (2.534, 0.3756, 0.3537), (1.77, 0.3756, 1.054), (1.5, 0.3756, 0.003658), (-1.5, 0.3756, 1.213), (-1.706, 0.3756, 0.7037), (-1.821, 0.3756, 0.3537), (-1.618, 0.3756, 1.054), (-0.005528, 0.3756, 0.003658), (-0.005528, 0.3756, 1.213), (0.7472, 0.3756, 0.003658), (0.7472, 0.3756, 1.213), (-0.7532, 0.3756, 1.213), (-0.7532, 0.3756, 0.003658)], [], [(14, 11, 3, 9), (30, 27, 1, 8), (40, 16, 2, 34), (33, 15, 1, 27), (29, 28, 4, 7), (13, 12, 5, 6), (16, 13, 6, 2), (32, 29, 7, 0), (28, 30, 8, 4), (12, 14, 9, 5), (116, 118, 60, 56), (119, 117, 57, 51), (117, 116, 56, 57), (118, 114, 52, 60), (8, 1, 15, 19), (7, 4, 17, 18), (0, 7, 18, 10), (4, 8, 19, 17), (121, 123, 14, 12), (115, 122, 13, 16), (122, 121, 12, 13), (127, 114, 15, 33), (129, 115, 16, 40), (123, 120, 11, 14), (126, 124, 26, 31), (128, 125, 25, 35), (37, 39, 24, 22), (34, 38, 23, 20), (38, 37, 22, 23), (35, 25, 21, 36), (31, 26, 20, 32), (39, 36, 21, 24), (10, 31, 32, 0), (119, 126, 31, 10), (125, 127, 33, 25), (22, 24, 30, 28), (20, 23, 29, 32), (23, 22, 28, 29), (25, 33, 27, 21), (24, 21, 27, 30), (9, 3, 36, 39), (11, 35, 36, 3), (6, 5, 37, 38), (2, 6, 38, 34), (5, 9, 39, 37), (120, 128, 35, 11), (124, 129, 40, 26), (26, 40, 34, 20), (65, 50, 44, 62), (83, 49, 42, 80), (97, 89, 43, 67), (88, 80, 42, 66), (82, 48, 45, 81), (64, 47, 46, 63), (67, 43, 47, 64), (86, 41, 48, 82), (81, 45, 49, 83), (63, 46, 50, 65), (100, 56, 60, 102), (103, 51, 57, 101), (101, 57, 56, 100), (102, 60, 52, 98), (49, 70, 66, 42), (48, 69, 68, 45), (41, 61, 69, 48), (45, 68, 70, 49), (105, 63, 65, 107), (99, 67, 64, 106), (106, 64, 63, 105), (111, 88, 66, 98), (113, 97, 67, 99), (107, 65, 62, 104), (110, 85, 79, 108), (112, 91, 78, 109), (93, 73, 75, 95), (89, 71, 74, 94), (94, 74, 73, 93), (91, 92, 72, 78), (85, 86, 71, 79), (95, 75, 72, 92), (61, 41, 86, 85), (103, 61, 85, 110), (109, 78, 88, 111), (73, 81, 83, 75), (71, 86, 82, 74), (74, 82, 81, 73), (78, 72, 80, 88), (75, 83, 80, 72), (50, 95, 92, 44), (62, 44, 92, 91), (47, 94, 93, 46), (43, 89, 94, 47), (46, 93, 95, 50), (104, 62, 91, 112), (108, 79, 97, 113), (79, 71, 89, 97), (77, 108, 113, 96), (54, 104, 112, 90), (76, 109, 111, 87), (51, 103, 110, 84), (90, 112, 109, 76), (84, 110, 108, 77), (59, 107, 104, 54), (96, 113, 99, 53), (87, 111, 98, 52), (58, 106, 105, 55), (53, 99, 106, 58), (55, 105, 107, 59), (70, 102, 98, 66), (69, 101, 100, 68), (61, 103, 101, 69), (68, 100, 102, 70), (77, 96, 129, 124), (54, 90, 128, 120), (76, 87, 127, 125), (51, 84, 126, 119), (90, 76, 125, 128), (84, 77, 124, 126), (59, 54, 120, 123), (96, 53, 115, 129), (87, 52, 114, 127), (58, 55, 121, 122), (53, 58, 122, 115), (55, 59, 123, 121), (19, 15, 114, 118), (18, 17, 116, 117), (10, 18, 117, 119), (17, 19, 118, 116)])
me_cube.polygons.foreach_set('material_index', [0, 0, 0, 0, 0, 0, 0, 0, 0, 0, 0, 0, 0, 0, 0, 0, 0, 0, 1, 1, 1, 1, 0, 1, 0, 1, 0, 0, 0, 0, 0, 0, 0, 0, 1, 0, 0, 0, 0, 0, 0, 0, 0, 0, 0, 1, 0, 0, 0, 0, 0, 0, 0, 0, 0, 0, 0, 0, 0, 0, 0, 0, 0, 0, 0, 0, 1, 1, 1, 1, 0, 1, 0, 1, 0, 0, 0, 0, 0, 0, 0, 0, 1, 0, 0, 0, 0, 0, 0, 0, 0, 0, 0, 1, 0, 0, 0, 0, 0, 0, 0, 0, 0, 0, 0, 0, 0, 0, 1, 1, 1, 1, 0, 0, 0, 0, 0, 0, 0, 0, 0, 0, 0, 0, 1, 1, 1, 1])
_uv = me_cube.uv_layers.new(name='UVMap')
_uv.uv.foreach_set('vector', [0.5625, 0.6876, 0.625, 0.6876, 0.625, 0.75, 0.5625, 0.75, 0.5625, 0.9373, 0.625, 0.9373, 0.625, 1.0, 0.5625, 1.0, 0.3128, 0.6876, 0.375, 0.6876, 0.375, 0.75, 0.3128, 0.75, 0.8123, 0.6876, 0.875, 0.6876, 0.875, 0.75, 0.8123, 0.75, 0.4375, 0.9373, 0.5, 0.9373, 0.5, 1.0, 0.4375, 1.0, 0.4375, 0.6876, 0.5, 0.6876, 0.5, 0.75, 0.4375, 0.75, 0.375, 0.6876, 0.4375, 0.6876, 0.4375, 0.75, 0.375, 0.75, 0.375, 0.9373, 0.4375, 0.9373, 0.4375, 1.0, 0.375, 1.0, 0.5, 0.9373, 0.5625, 0.9373, 0.5625, 1.0, 0.5, 1.0, 0.5, 0.6876, 0.5625, 0.6876, 0.5625, 0.75, 0.5, 0.75, 0.5, 0.0937, 0.5625, 0.0937, 0.5625, 0.125, 0.5, 0.125, 0.375, 0.0937, 0.4375, 0.0937, 0.4375, 0.125, 0.375, 0.125, 0.4375, 0.0937, 0.5, 0.0937, 0.5, 0.125, 0.4375, 0.125, 0.5625, 0.0937, 0.625, 0.0937, 0.625, 0.125, 0.5625, 0.125, 0.5625, 0.0, 0.625, 0.0, 0.625, 0.06241, 0.5625, 0.06241, 0.4375, 0.0, 0.5, 0.0, 0.5, 0.06241, 0.4375, 0.06241, 0.375, 0.0, 0.4375, 0.0, 0.4375, 0.06241, 0.375, 0.06241, 0.5, 0.0, 0.5625, 0.0, 0.5625, 0.06241, 0.5, 0.06241, 0.5, 0.6563, 0.5625, 0.6563, 0.5625, 0.6876, 0.5, 0.6876, 0.375, 0.6563, 0.4375, 0.6563, 0.4375, 0.6876, 0.375, 0.6876, 0.4375, 0.6563, 0.5, 0.6563, 0.5, 0.6876, 0.4375, 0.6876, 0.8123, 0.6563, 0.875, 0.6563, 0.875, 0.6876, 0.8123, 0.6876, 0.3128, 0.6563, 0.375, 0.6563, 0.375, 0.6876, 0.3128, 0.6876, 0.5625, 0.6563, 0.625, 0.6563, 0.625, 0.6876, 0.5625, 0.6876, 0.1877, 0.6563, 0.2505, 0.6563, 0.2505, 0.6876, 0.1877, 0.6876, 0.6872, 0.6563, 0.7495, 0.6563, 0.7495, 0.6876, 0.6872, 0.6876, 0.5, 0.8122, 0.5625, 0.8122, 0.5625, 0.8745, 0.5, 0.8745, 0.375, 0.8122, 0.4375, 0.8122, 0.4375, 0.8745, 0.375, 0.8745, 0.4375, 0.8122, 0.5, 0.8122, 0.5, 0.8745, 0.4375, 0.8745, 0.6872, 0.6876, 0.7495, 0.6876, 0.7495, 0.75, 0.6872, 0.75, 0.1877, 0.6876, 0.2505, 0.6876, 0.2505, 0.75, 0.1877, 0.75, 0.5625, 0.8122, 0.625, 0.8122, 0.625, 0.8745, 0.5625, 0.8745, 0.125, 0.6876, 0.1877, 0.6876, 0.1877, 0.75, 0.125, 0.75, 0.125, 0.6563, 0.1877, 0.6563, 0.1877, 0.6876, 0.125, 0.6876, 0.7495, 0.6563, 0.8123, 0.6563, 0.8123, 0.6876, 0.7495, 0.6876, 0.5, 0.8745, 0.5625, 0.8745, 0.5625, 0.9373, 0.5, 0.9373, 0.375, 0.8745, 0.4375, 0.8745, 0.4375, 0.9373, 0.375, 0.9373, 0.4375, 0.8745, 0.5, 0.8745, 0.5, 0.9373, 0.4375, 0.9373, 0.7495, 0.6876, 0.8123, 0.6876, 0.8123, 0.75, 0.7495, 0.75, 0.5625, 0.8745, 0.625, 0.8745, 0.625, 0.9373, 0.5625, 0.9373, 0.5625, 0.75, 0.625, 0.75, 0.625, 0.8122, 0.5625, 0.8122, 0.625, 0.6876, 0.6872, 0.6876, 0.6872, 0.75, 0.625, 0.75, 0.4375, 0.75, 0.5, 0.75, 0.5, 0.8122, 0.4375, 0.8122, 0.375, 0.75, 0.4375, 0.75, 0.4375, 0.8122, 0.375, 0.8122, 0.5, 0.75, 0.5625, 0.75, 0.5625, 0.8122, 0.5, 0.8122, 0.625, 0.6563, 0.6872, 0.6563, 0.6872, 0.6876, 0.625, 0.6876, 0.2505, 0.6563, 0.3128, 0.6563, 0.3128, 0.6876, 0.2505, 0.6876, 0.2505, 0.6876, 0.3128, 0.6876, 0.3128, 0.75, 0.2505, 0.75, 0.5625, 0.6876, 0.5625, 0.75, 0.625, 0.75, 0.625, 0.6876, 0.5625, 0.9373, 0.5625, 1.0, 0.625, 1.0, 0.625, 0.9373, 0.3128, 0.6876, 0.3128, 0.75, 0.375, 0.75, 0.375, 0.6876, 0.8123, 0.6876, 0.8123, 0.75, 0.875, 0.75, 0.875, 0.6876, 0.4375, 0.9373, 0.4375, 1.0, 0.5, 1.0, 0.5, 0.9373, 0.4375, 0.6876, 0.4375, 0.75, 0.5, 0.75, 0.5, 0.6876, 0.375, 0.6876, 0.375, 0.75, 0.4375, 0.75, 0.4375, 0.6876, 0.375, 0.9373, 0.375, 1.0, 0.4375, 1.0, 0.4375, 0.9373, 0.5, 0.9373, 0.5, 1.0, 0.5625, 1.0, 0.5625, 0.9373, 0.5, 0.6876, 0.5, 0.75, 0.5625, 0.75, 0.5625, 0.6876, 0.5, 0.0937, 0.5, 0.125, 0.5625, 0.125, 0.5625, 0.0937, 0.375, 0.0937, 0.375, 0.125, 0.4375, 0.125, 0.4375, 0.0937, 0.4375, 0.0937, 0.4375, 0.125, 0.5, 0.125, 0.5, 0.0937, 0.5625, 0.0937, 0.5625, 0.125, 0.625, 0.125, 0.625, 0.0937, 0.5625, 0.0, 0.5625, 0.06241, 0.625, 0.06241, 0.625, 0.0, 0.4375, 0.0, 0.4375, 0.06241, 0.5, 0.06241, 0.5, 0.0, 0.375, 0.0, 0.375, 0.06241, 0.4375, 0.06241, 0.4375, 0.0, 0.5, 0.0, 0.5, 0.06241, 0.5625, 0.06241, 0.5625, 0.0, 0.5, 0.6563, 0.5, 0.6876, 0.5625, 0.6876, 0.5625, 0.6563, 0.375, 0.6563, 0.375, 0.6876, 0.4375, 0.6876, 0.4375, 0.6563, 0.4375, 0.6563, 0.4375, 0.6876, 0.5, 0.6876, 0.5, 0.6563, 0.8123, 0.6563, 0.8123, 0.6876, 0.875, 0.6876, 0.875, 0.6563, 0.3128, 0.6563, 0.3128, 0.6876, 0.375, 0.6876, 0.375, 0.6563, 0.5625, 0.6563, 0.5625, 0.6876, 0.625, 0.6876, 0.625, 0.6563, 0.1877, 0.6563, 0.1877, 0.6876, 0.2505, 0.6876, 0.2505, 0.6563, 0.6872, 0.6563, 0.6872, 0.6876, 0.7495, 0.6876, 0.7495, 0.6563, 0.5, 0.8122, 0.5, 0.8745, 0.5625, 0.8745, 0.5625, 0.8122, 0.375, 0.8122, 0.375, 0.8745, 0.4375, 0.8745, 0.4375, 0.8122, 0.4375, 0.8122, 0.4375, 0.8745, 0.5, 0.8745, 0.5, 0.8122, 0.6872, 0.6876, 0.6872, 0.75, 0.7495, 0.75, 0.7495, 0.6876, 0.1877, 0.6876, 0.1877, 0.75, 0.2505, 0.75, 0.2505, 0.6876, 0.5625, 0.8122, 0.5625, 0.8745, 0.625, 0.8745, 0.625, 0.8122, 0.125, 0.6876, 0.125, 0.75, 0.1877, 0.75, 0.1877, 0.6876, 0.125, 0.6563, 0.125, 0.6876, 0.1877, 0.6876, 0.1877, 0.6563, 0.7495, 0.6563, 0.7495, 0.6876, 0.8123, 0.6876, 0.8123, 0.6563, 0.5, 0.8745, 0.5, 0.9373, 0.5625, 0.9373, 0.5625, 0.8745, 0.375, 0.8745, 0.375, 0.9373, 0.4375, 0.9373, 0.4375, 0.8745, 0.4375, 0.8745, 0.4375, 0.9373, 0.5, 0.9373, 0.5, 0.8745, 0.7495, 0.6876, 0.7495, 0.75, 0.8123, 0.75, 0.8123, 0.6876, 0.5625, 0.8745, 0.5625, 0.9373, 0.625, 0.9373, 0.625, 0.8745, 0.5625, 0.75, 0.5625, 0.8122, 0.625, 0.8122, 0.625, 0.75, 0.625, 0.6876, 0.625, 0.75, 0.6872, 0.75, 0.6872, 0.6876, 0.4375, 0.75, 0.4375, 0.8122, 0.5, 0.8122, 0.5, 0.75, 0.375, 0.75, 0.375, 0.8122, 0.4375, 0.8122, 0.4375, 0.75, 0.5, 0.75, 0.5, 0.8122, 0.5625, 0.8122, 0.5625, 0.75, 0.625, 0.6563, 0.625, 0.6876, 0.6872, 0.6876, 0.6872, 0.6563, 0.2505, 0.6563, 0.2505, 0.6876, 0.3128, 0.6876, 0.3128, 0.6563, 0.2505, 0.6876, 0.2505, 0.75, 0.3128, 0.75, 0.3128, 0.6876, 0.2505, 0.625, 0.2505, 0.6563, 0.3128, 0.6563, 0.3128, 0.625, 0.625, 0.625, 0.625, 0.6563, 0.6872, 0.6563, 0.6872, 0.625, 0.7495, 0.625, 0.7495, 0.6563, 0.8123, 0.6563, 0.8123, 0.625, 0.125, 0.625, 0.125, 0.6563, 0.1877, 0.6563, 0.1877, 0.625, 0.6872, 0.625, 0.6872, 0.6563, 0.7495, 0.6563, 0.7495, 0.625, 0.1877, 0.625, 0.1877, 0.6563, 0.2505, 0.6563, 0.2505, 0.625, 0.5625, 0.625, 0.5625, 0.6563, 0.625, 0.6563, 0.625, 0.625, 0.3128, 0.625, 0.3128, 0.6563, 0.375, 0.6563, 0.375, 0.625, 0.8123, 0.625, 0.8123, 0.6563, 0.875, 0.6563, 0.875, 0.625, 0.4375, 0.625, 0.4375, 0.6563, 0.5, 0.6563, 0.5, 0.625, 0.375, 0.625, 0.375, 0.6563, 0.4375, 0.6563, 0.4375, 0.625, 0.5, 0.625, 0.5, 0.6563, 0.5625, 0.6563, 0.5625, 0.625, 0.5625, 0.06241, 0.5625, 0.0937, 0.625, 0.0937, 0.625, 0.06241, 0.4375, 0.06241, 0.4375, 0.0937, 0.5, 0.0937, 0.5, 0.06241, 0.375, 0.06241, 0.375, 0.0937, 0.4375, 0.0937, 0.4375, 0.06241, 0.5, 0.06241, 0.5, 0.0937, 0.5625, 0.0937, 0.5625, 0.06241, 0.2505, 0.625, 0.3128, 0.625, 0.3128, 0.6563, 0.2505, 0.6563, 0.625, 0.625, 0.6872, 0.625, 0.6872, 0.6563, 0.625, 0.6563, 0.7495, 0.625, 0.8123, 0.625, 0.8123, 0.6563, 0.7495, 0.6563, 0.125, 0.625, 0.1877, 0.625, 0.1877, 0.6563, 0.125, 0.6563, 0.6872, 0.625, 0.7495, 0.625, 0.7495, 0.6563, 0.6872, 0.6563, 0.1877, 0.625, 0.2505, 0.625, 0.2505, 0.6563, 0.1877, 0.6563, 0.5625, 0.625, 0.625, 0.625, 0.625, 0.6563, 0.5625, 0.6563, 0.3128, 0.625, 0.375, 0.625, 0.375, 0.6563, 0.3128, 0.6563, 0.8123, 0.625, 0.875, 0.625, 0.875, 0.6563, 0.8123, 0.6563, 0.4375, 0.625, 0.5, 0.625, 0.5, 0.6563, 0.4375, 0.6563, 0.375, 0.625, 0.4375, 0.625, 0.4375, 0.6563, 0.375, 0.6563, 0.5, 0.625, 0.5625, 0.625, 0.5625, 0.6563, 0.5, 0.6563, 0.5625, 0.06241, 0.625, 0.06241, 0.625, 0.0937, 0.5625, 0.0937, 0.4375, 0.06241, 0.5, 0.06241, 0.5, 0.0937, 0.4375, 0.0937, 0.375, 0.06241, 0.4375, 0.06241, 0.4375, 0.0937, 0.375, 0.0937, 0.5, 0.06241, 0.5625, 0.06241, 0.5625, 0.0937, 0.5, 0.0937])
me_cube.materials.append(mat_turret)
me_cube.materials.append(mat_stripes)
me_cube.use_remesh_preserve_volume = False
me_cube.use_remesh_preserve_attributes = False
me_cube.use_mirror_vertex_groups = False
me_cube.update()
me_cube_001 = bpy.data.meshes.new('Cube.001')
me_cube_001.from_pydata([(3.997, -0.3, 0.2971), (3.997, -0.3, -0.3063), (-0.003292, -0.2, 0.1971), (-0.003292, -0.2, -0.2029), (1.997, -0.2, 0.1971), (1.997, -0.2, -0.2029), (2.997, -0.2, -0.2029), (2.997, -0.2, 0.1971), (3.497, -0.2, -0.2029), (3.497, -0.2, 0.1971), (3.248, -0.2, 0.1971), (3.248, -0.2, -0.2029), (3.747, -0.2, -0.2029), (3.747, -0.2, 0.1971), (3.872, -0.3, -0.3046), (3.872, -0.3, 0.2971), (3.997, 0.3, 0.2971), (3.997, 0.3, -0.3063), (-0.003292, 0.2, 0.1971), (-0.003292, 0.2, -0.2029), (1.997, 0.2, 0.1971), (1.997, 0.2, -0.2029), (2.997, 0.2, -0.2029), (2.997, 0.2, 0.1971), (3.497, 0.2, -0.2029), (3.497, 0.2, 0.1971), (3.248, 0.2, 0.1971), (3.248, 0.2, -0.2029), (3.747, 0.2, -0.2029), (3.747, 0.2, 0.1971), (3.997, 0.0, 0.2971), (3.997, 0.0, -0.3063), (-0.003292, -1.499e-15, 0.1971), (-0.003292, 1.554e-15, -0.2029), (1.997, 0.0, -0.2029), (1.997, 0.0, 0.1971), (2.997, 0.0, 0.1971), (2.997, 0.0, -0.2029), (3.497, 0.0, 0.1971), (3.497, 0.0, -0.2029), (3.248, 0.0, -0.2029), (3.248, 0.0, 0.1971), (3.747, 0.0, 0.1971), (3.747, 0.0, -0.2029), (3.872, 0.3, -0.3046), (3.872, 0.3, 0.2971), (3.872, 0.0, 0.2971), (3.872, 0.0, -0.3046)], [], [(32, 33, 3, 2), (15, 14, 1, 0), (35, 32, 2, 4), (47, 31, 1, 14), (33, 34, 5, 3), (36, 35, 4, 7), (2, 3, 5, 4), (41, 36, 7, 10), (34, 37, 6, 5), (4, 5, 6, 7), (42, 38, 9, 13), (40, 39, 8, 11), (10, 11, 8, 9), (7, 6, 11, 10), (37, 40, 11, 6), (38, 41, 10, 9), (46, 42, 13, 15), (39, 43, 12, 8), (9, 8, 12, 13), (0, 1, 31, 30), (30, 46, 15, 0), (43, 47, 14, 12), (13, 12, 14, 15), (32, 18, 19, 33), (45, 16, 17, 44), (35, 20, 18, 32), (47, 44, 17, 31), (33, 19, 21, 34), (36, 23, 20, 35), (18, 20, 21, 19), (41, 26, 23, 36), (34, 21, 22, 37), (20, 23, 22, 21), (42, 29, 25, 38), (40, 27, 24, 39), (26, 25, 24, 27), (23, 26, 27, 22), (37, 22, 27, 40), (38, 25, 26, 41), (46, 45, 29, 42), (39, 24, 28, 43), (25, 29, 28, 24), (16, 30, 31, 17), (30, 16, 45, 46), (43, 28, 44, 47), (29, 45, 44, 28)])
me_cube_001.polygons.foreach_set('material_index', [1, 2, 1, 2, 1, 1, 1, 1, 1, 1, 1, 1, 1, 1, 1, 1, 2, 1, 1, 0, 2, 2, 2, 1, 2, 1, 2, 1, 1, 1, 1, 1, 1, 1, 1, 1, 1, 1, 1, 2, 1, 1, 0, 2, 2, 2])
_uv = me_cube_001.uv_layers.new(name='UVMap')
_uv.uv.foreach_set('vector', [0.375, 0.625, 0.625, 0.625, 0.625, 0.75, 0.375, 0.75, 0.375, 0.9922, 0.625, 0.9922, 0.625, 1.0, 0.375, 1.0, 0.25, 0.625, 0.375, 0.625, 0.375, 0.75, 0.25, 0.75, 0.8672, 0.625, 0.875, 0.625, 0.875, 0.75, 0.8672, 0.75, 0.625, 0.625, 0.75, 0.625, 0.75, 0.75, 0.625, 0.75, 0.1875, 0.625, 0.25, 0.625, 0.25, 0.75, 0.1875, 0.75, 0.375, 0.75, 0.625, 0.75, 0.625, 0.875, 0.375, 0.875, 0.1718, 0.625, 0.1875, 0.625, 0.1875, 0.75, 0.1718, 0.75, 0.75, 0.625, 0.8125, 0.625, 0.8125, 0.75, 0.75, 0.75, 0.375, 0.875, 0.625, 0.875, 0.625, 0.9375, 0.375, 0.9375, 0.1406, 0.625, 0.1562, 0.625, 0.1562, 0.75, 0.1406, 0.75, 0.8282, 0.625, 0.8438, 0.625, 0.8438, 0.75, 0.8282, 0.75, 0.375, 0.9532, 0.625, 0.9532, 0.625, 0.9688, 0.375, 0.9688, 0.375, 0.9375, 0.625, 0.9375, 0.625, 0.9532, 0.375, 0.9532, 0.8125, 0.625, 0.8282, 0.625, 0.8282, 0.75, 0.8125, 0.75, 0.1562, 0.625, 0.1718, 0.625, 0.1718, 0.75, 0.1562, 0.75, 0.1328, 0.625, 0.1406, 0.625, 0.1406, 0.75, 0.1328, 0.75, 0.8438, 0.625, 0.8594, 0.625, 0.8594, 0.75, 0.8438, 0.75, 0.375, 0.9688, 0.625, 0.9688, 0.625, 0.9844, 0.375, 0.9844, 0.375, 0.0, 0.625, 0.0, 0.625, 0.125, 0.375, 0.125, 0.125, 0.625, 0.1328, 0.625, 0.1328, 0.75, 0.125, 0.75, 0.8594, 0.625, 0.8672, 0.625, 0.8672, 0.75, 0.8594, 0.75, 0.375, 0.9844, 0.625, 0.9844, 0.625, 0.9922, 0.375, 0.9922, 0.375, 0.625, 0.375, 0.75, 0.625, 0.75, 0.625, 0.625, 0.375, 0.9922, 0.375, 1.0, 0.625, 1.0, 0.625, 0.9922, 0.25, 0.625, 0.25, 0.75, 0.375, 0.75, 0.375, 0.625, 0.8672, 0.625, 0.8672, 0.75, 0.875, 0.75, 0.875, 0.625, 0.625, 0.625, 0.625, 0.75, 0.75, 0.75, 0.75, 0.625, 0.1875, 0.625, 0.1875, 0.75, 0.25, 0.75, 0.25, 0.625, 0.375, 0.75, 0.375, 0.875, 0.625, 0.875, 0.625, 0.75, 0.1718, 0.625, 0.1718, 0.75, 0.1875, 0.75, 0.1875, 0.625, 0.75, 0.625, 0.75, 0.75, 0.8125, 0.75, 0.8125, 0.625, 0.375, 0.875, 0.375, 0.9375, 0.625, 0.9375, 0.625, 0.875, 0.1406, 0.625, 0.1406, 0.75, 0.1562, 0.75, 0.1562, 0.625, 0.8282, 0.625, 0.8282, 0.75, 0.8438, 0.75, 0.8438, 0.625, 0.375, 0.9532, 0.375, 0.9688, 0.625, 0.9688, 0.625, 0.9532, 0.375, 0.9375, 0.375, 0.9532, 0.625, 0.9532, 0.625, 0.9375, 0.8125, 0.625, 0.8125, 0.75, 0.8282, 0.75, 0.8282, 0.625, 0.1562, 0.625, 0.1562, 0.75, 0.1718, 0.75, 0.1718, 0.625, 0.1328, 0.625, 0.1328, 0.75, 0.1406, 0.75, 0.1406, 0.625, 0.8438, 0.625, 0.8438, 0.75, 0.8594, 0.75, 0.8594, 0.625, 0.375, 0.9688, 0.375, 0.9844, 0.625, 0.9844, 0.625, 0.9688, 0.375, 0.0, 0.375, 0.125, 0.625, 0.125, 0.625, 0.0, 0.125, 0.625, 0.125, 0.75, 0.1328, 0.75, 0.1328, 0.625, 0.8594, 0.625, 0.8594, 0.75, 0.8672, 0.75, 0.8672, 0.625, 0.375, 0.9844, 0.375, 0.9922, 0.625, 0.9922, 0.625, 0.9844])
me_cube_001.materials.append(mat_muzzle)
me_cube_001.materials.append(mat_barrel)
me_cube_001.materials.append(mat_stripe)
me_cube_001.use_remesh_preserve_volume = False
me_cube_001.use_remesh_preserve_attributes = False
me_cube_001.use_mirror_vertex_groups = False
me_cube_001.update()

# ---- objects
ob_chassis = bpy.data.objects.new('Chassis', me_cylinder)
ob_turret = bpy.data.objects.new('Turret', me_cube)
ob_barrel = bpy.data.objects.new('Barrel', me_cube_001)

# ---- transforms, parenting, visibility, modifiers, constraints
ob_chassis.location = (0.0, 0.0, -1.8)
ob_chassis.rotation_euler = (0.0, 0.0, 3.142)
ob_chassis.lineart.crease_threshold = 0.0
ob_turret.location = (0.0, 0.0, 0.0)
ob_turret.lineart.crease_threshold = 0.0
ob_barrel.location = (0.0, 0.0, 0.0)
ob_barrel.lineart.crease_threshold = 0.0

# ---- collection membership
col_collection.objects.link(ob_chassis)
col_collection.objects.link(ob_turret)
col_collection.objects.link(ob_barrel)

# ---- scene / render settings (as saved in the file)
scene.frame_start = 1; scene.frame_end = 250; scene.frame_set(1)
scene.render.engine = 'BLENDER_EEVEE_NEXT'
scene.cycles.use_denoising = False
scene.cycles.samples = 128
scene.cycles.sampling_pattern = 'TABULATED_SOBOL'
scene.cycles.use_adaptive_sampling = False
scene.cycles.use_light_tree = False
scene.view_settings.view_transform = 'Filmic'
bpy.context.view_layer.update()

# ---- added for rendering (the .blend has no active camera and no usable light): camera, sun
cam_auto = bpy.data.cameras.new('AutoCamera')
cam_auto.lens = 50.0
cam_auto.sensor_width = 36.0
cam_auto.clip_end = 1000.0
ob_auto_camera = bpy.data.objects.new('AutoCamera', cam_auto)
scene.collection.objects.link(ob_auto_camera)
ob_auto_camera.location = (9.92138, -11.1209, 7.15578)
ob_auto_camera.rotation_euler = (1.09748, -7.21219e-08, 0.694738)
scene.camera = ob_auto_camera
light_auto_sun = bpy.data.lights.new('AutoSun', 'SUN')
light_auto_sun.energy = 3.0
light_auto_sun.angle = 0.0523599
ob_auto_sun = bpy.data.objects.new('AutoSun', light_auto_sun)
scene.collection.objects.link(ob_auto_sun)
ob_auto_sun.rotation_euler = (0.872665, 0.174533, 0.523599)
bpy.context.view_layer.update()
